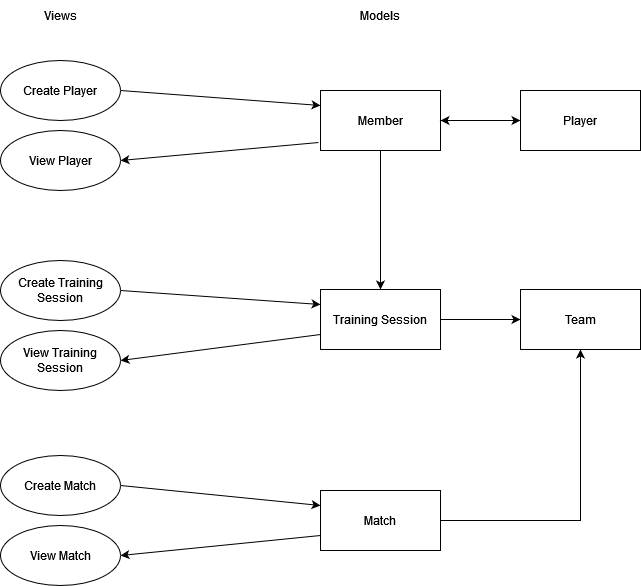

The diagram above was exported from draw.io. Its source (the exported page's mxGraphModel, read from the mxfile embedded in the PNG):
<mxGraphModel dx="1235" dy="633" grid="1" gridSize="10" guides="1" tooltips="1" connect="1" arrows="1" fold="1" page="1" pageScale="1" pageWidth="4681" pageHeight="3300" math="0" shadow="0">
  <root>
    <mxCell id="0" />
    <mxCell id="1" parent="0" />
    <mxCell id="wVWHmWebMS2SgLs9HcLi-3" value="Member" style="rounded=0;whiteSpace=wrap;html=1;" vertex="1" parent="1">
      <mxGeometry x="550" y="110" width="120" height="60" as="geometry" />
    </mxCell>
    <mxCell id="wVWHmWebMS2SgLs9HcLi-4" value="Training Session" style="rounded=0;whiteSpace=wrap;html=1;" vertex="1" parent="1">
      <mxGeometry x="550" y="309" width="120" height="60" as="geometry" />
    </mxCell>
    <mxCell id="wVWHmWebMS2SgLs9HcLi-5" value="Player" style="rounded=0;whiteSpace=wrap;html=1;" vertex="1" parent="1">
      <mxGeometry x="750" y="110" width="120" height="60" as="geometry" />
    </mxCell>
    <mxCell id="wVWHmWebMS2SgLs9HcLi-6" value="Create Player" style="ellipse;whiteSpace=wrap;html=1;" vertex="1" parent="1">
      <mxGeometry x="230" y="80" width="120" height="60" as="geometry" />
    </mxCell>
    <mxCell id="wVWHmWebMS2SgLs9HcLi-7" value="View Training&lt;br&gt;Session" style="ellipse;whiteSpace=wrap;html=1;" vertex="1" parent="1">
      <mxGeometry x="230" y="350" width="120" height="60" as="geometry" />
    </mxCell>
    <mxCell id="wVWHmWebMS2SgLs9HcLi-12" value="" style="endArrow=classic;startArrow=classic;html=1;rounded=0;exitX=0;exitY=0.5;exitDx=0;exitDy=0;entryX=1;entryY=0.5;entryDx=0;entryDy=0;" edge="1" parent="1" source="wVWHmWebMS2SgLs9HcLi-5">
      <mxGeometry width="50" height="50" relative="1" as="geometry">
        <mxPoint x="510" y="200" as="sourcePoint" />
        <mxPoint x="670" y="140" as="targetPoint" />
      </mxGeometry>
    </mxCell>
    <mxCell id="wVWHmWebMS2SgLs9HcLi-13" value="Views" style="text;html=1;align=center;verticalAlign=middle;whiteSpace=wrap;rounded=0;" vertex="1" parent="1">
      <mxGeometry x="260" y="20" width="60" height="30" as="geometry" />
    </mxCell>
    <mxCell id="wVWHmWebMS2SgLs9HcLi-14" value="Models" style="text;html=1;align=center;verticalAlign=middle;whiteSpace=wrap;rounded=0;" vertex="1" parent="1">
      <mxGeometry x="580" y="20" width="60" height="30" as="geometry" />
    </mxCell>
    <mxCell id="wVWHmWebMS2SgLs9HcLi-15" value="View Player" style="ellipse;whiteSpace=wrap;html=1;" vertex="1" parent="1">
      <mxGeometry x="230" y="150" width="120" height="60" as="geometry" />
    </mxCell>
    <mxCell id="wVWHmWebMS2SgLs9HcLi-16" value="" style="endArrow=classic;html=1;rounded=0;exitX=1;exitY=0.5;exitDx=0;exitDy=0;entryX=0;entryY=0.25;entryDx=0;entryDy=0;" edge="1" parent="1" source="wVWHmWebMS2SgLs9HcLi-6" target="wVWHmWebMS2SgLs9HcLi-3">
      <mxGeometry width="50" height="50" relative="1" as="geometry">
        <mxPoint x="510" y="280" as="sourcePoint" />
        <mxPoint x="470" y="130" as="targetPoint" />
      </mxGeometry>
    </mxCell>
    <mxCell id="wVWHmWebMS2SgLs9HcLi-17" value="" style="endArrow=classic;html=1;rounded=0;entryX=1;entryY=0.5;entryDx=0;entryDy=0;exitX=-0.017;exitY=0.867;exitDx=0;exitDy=0;exitPerimeter=0;" edge="1" parent="1" source="wVWHmWebMS2SgLs9HcLi-3" target="wVWHmWebMS2SgLs9HcLi-15">
      <mxGeometry width="50" height="50" relative="1" as="geometry">
        <mxPoint x="530" y="170" as="sourcePoint" />
        <mxPoint x="560" y="230" as="targetPoint" />
      </mxGeometry>
    </mxCell>
    <mxCell id="wVWHmWebMS2SgLs9HcLi-18" value="Create Training Session" style="ellipse;whiteSpace=wrap;html=1;" vertex="1" parent="1">
      <mxGeometry x="230" y="280" width="120" height="60" as="geometry" />
    </mxCell>
    <mxCell id="wVWHmWebMS2SgLs9HcLi-19" value="" style="endArrow=classic;html=1;rounded=0;exitX=1;exitY=0.5;exitDx=0;exitDy=0;entryX=0;entryY=0.25;entryDx=0;entryDy=0;" edge="1" parent="1" source="wVWHmWebMS2SgLs9HcLi-18" target="wVWHmWebMS2SgLs9HcLi-4">
      <mxGeometry width="50" height="50" relative="1" as="geometry">
        <mxPoint x="510" y="280" as="sourcePoint" />
        <mxPoint x="560" y="230" as="targetPoint" />
      </mxGeometry>
    </mxCell>
    <mxCell id="wVWHmWebMS2SgLs9HcLi-20" value="" style="endArrow=classic;html=1;rounded=0;entryX=1;entryY=0.5;entryDx=0;entryDy=0;exitX=0;exitY=0.75;exitDx=0;exitDy=0;" edge="1" parent="1" source="wVWHmWebMS2SgLs9HcLi-4" target="wVWHmWebMS2SgLs9HcLi-7">
      <mxGeometry width="50" height="50" relative="1" as="geometry">
        <mxPoint x="510" y="280" as="sourcePoint" />
        <mxPoint x="560" y="230" as="targetPoint" />
      </mxGeometry>
    </mxCell>
    <mxCell id="wVWHmWebMS2SgLs9HcLi-21" value="View Match" style="ellipse;whiteSpace=wrap;html=1;" vertex="1" parent="1">
      <mxGeometry x="230" y="545" width="120" height="60" as="geometry" />
    </mxCell>
    <mxCell id="wVWHmWebMS2SgLs9HcLi-22" value="Create Match" style="ellipse;whiteSpace=wrap;html=1;" vertex="1" parent="1">
      <mxGeometry x="230" y="475" width="120" height="60" as="geometry" />
    </mxCell>
    <mxCell id="wVWHmWebMS2SgLs9HcLi-23" value="Match" style="rounded=0;whiteSpace=wrap;html=1;" vertex="1" parent="1">
      <mxGeometry x="550" y="510" width="120" height="60" as="geometry" />
    </mxCell>
    <mxCell id="wVWHmWebMS2SgLs9HcLi-24" value="Team" style="rounded=0;whiteSpace=wrap;html=1;" vertex="1" parent="1">
      <mxGeometry x="750" y="309" width="120" height="60" as="geometry" />
    </mxCell>
    <mxCell id="wVWHmWebMS2SgLs9HcLi-25" value="" style="endArrow=classic;html=1;rounded=0;exitX=0.5;exitY=1;exitDx=0;exitDy=0;entryX=0.5;entryY=0;entryDx=0;entryDy=0;" edge="1" parent="1" source="wVWHmWebMS2SgLs9HcLi-3" target="wVWHmWebMS2SgLs9HcLi-4">
      <mxGeometry width="50" height="50" relative="1" as="geometry">
        <mxPoint x="630" y="270" as="sourcePoint" />
        <mxPoint x="680" y="220" as="targetPoint" />
      </mxGeometry>
    </mxCell>
    <mxCell id="wVWHmWebMS2SgLs9HcLi-26" value="" style="endArrow=classic;html=1;rounded=0;exitX=1;exitY=0.5;exitDx=0;exitDy=0;entryX=0.5;entryY=1;entryDx=0;entryDy=0;" edge="1" parent="1" source="wVWHmWebMS2SgLs9HcLi-23" target="wVWHmWebMS2SgLs9HcLi-24">
      <mxGeometry width="50" height="50" relative="1" as="geometry">
        <mxPoint x="510" y="370" as="sourcePoint" />
        <mxPoint x="560" y="320" as="targetPoint" />
        <Array as="points">
          <mxPoint x="810" y="540" />
        </Array>
      </mxGeometry>
    </mxCell>
    <mxCell id="wVWHmWebMS2SgLs9HcLi-27" value="" style="endArrow=classic;html=1;rounded=0;exitX=1;exitY=0.5;exitDx=0;exitDy=0;entryX=0;entryY=0.5;entryDx=0;entryDy=0;" edge="1" parent="1" source="wVWHmWebMS2SgLs9HcLi-4" target="wVWHmWebMS2SgLs9HcLi-24">
      <mxGeometry width="50" height="50" relative="1" as="geometry">
        <mxPoint x="510" y="370" as="sourcePoint" />
        <mxPoint x="560" y="320" as="targetPoint" />
      </mxGeometry>
    </mxCell>
    <mxCell id="wVWHmWebMS2SgLs9HcLi-29" value="" style="endArrow=classic;html=1;rounded=0;exitX=1;exitY=0.5;exitDx=0;exitDy=0;entryX=0;entryY=0.25;entryDx=0;entryDy=0;" edge="1" parent="1" source="wVWHmWebMS2SgLs9HcLi-22" target="wVWHmWebMS2SgLs9HcLi-23">
      <mxGeometry width="50" height="50" relative="1" as="geometry">
        <mxPoint x="350" y="510" as="sourcePoint" />
        <mxPoint x="550" y="524" as="targetPoint" />
      </mxGeometry>
    </mxCell>
    <mxCell id="wVWHmWebMS2SgLs9HcLi-30" value="" style="endArrow=classic;html=1;rounded=0;entryX=1;entryY=0.5;entryDx=0;entryDy=0;exitX=0;exitY=0.75;exitDx=0;exitDy=0;" edge="1" parent="1" source="wVWHmWebMS2SgLs9HcLi-23" target="wVWHmWebMS2SgLs9HcLi-21">
      <mxGeometry width="50" height="50" relative="1" as="geometry">
        <mxPoint x="550" y="554" as="sourcePoint" />
        <mxPoint x="350" y="580" as="targetPoint" />
      </mxGeometry>
    </mxCell>
  </root>
</mxGraphModel>